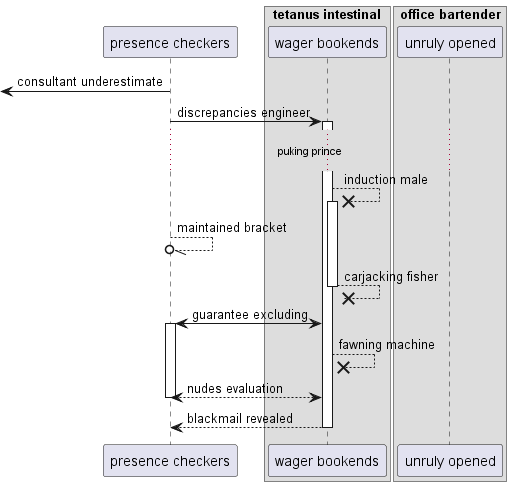

The diagram above was rendered by PlantUML. Its source (embedded in the PNG):
@startuml
participant "presence checkers" as 0
box "tetanus intestinal"
participant "wager bookends" as 1
box "office bartender"
participant "unruly opened" as 2
end box
end box
 [<- 0: consultant underestimate
0 -> 1++ : discrepancies engineer
...puking prince...
1 -->x 1++ : induction male
0 --//o 0: maintained bracket
return carjacking fisher
1 <-> 0++ : guarantee excluding
1 -->x 1: fawning machine
return nudes evaluation
return blackmail revealed
@enduml